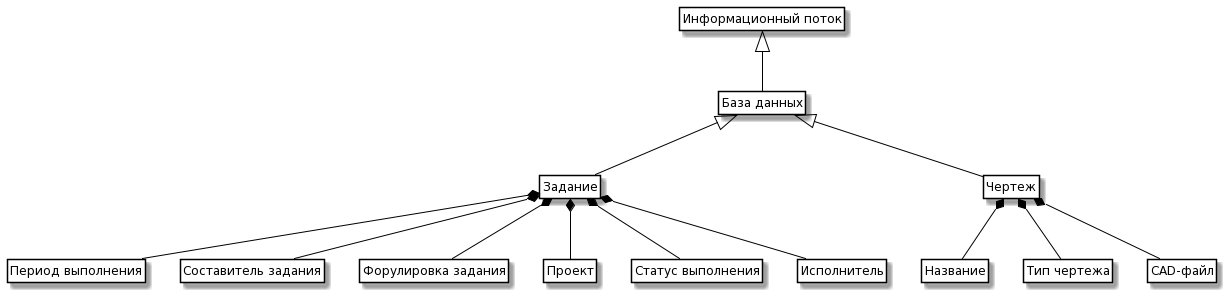

The diagram above was rendered by PlantUML. Its source (embedded in the PNG):
@startuml
skinparam class {
	BackgroundColor White
	ArrowColor Black
	BorderColor Black
}

class ControlInfo as "Информационный поток"

class Order as "Задание"
class Drawing as "Чертеж"
class Period as "Период выполнения"
class Person as "Составитель задания"
class Text as "Форулировка задания"
class Project as "Проект"
class Check as "Статус выполнения"
class Person1 as "Исполнитель"
class Data as "База данных"
class Name as "Название"
class Type as "Тип чертежа"
class CAD as "CAD-файл"


ControlInfo <|-- Data 
Data <|-- Order
Data <|-- Drawing 
Order *-- Person
Order *-- Person1
Order *-- Period
Order *-- Text 
Order *-- Project 
Order *-- Check 
Drawing *-- Name
Drawing *-- Type
Drawing *-- CAD

hide members
hide circle
hide methods
@enduml